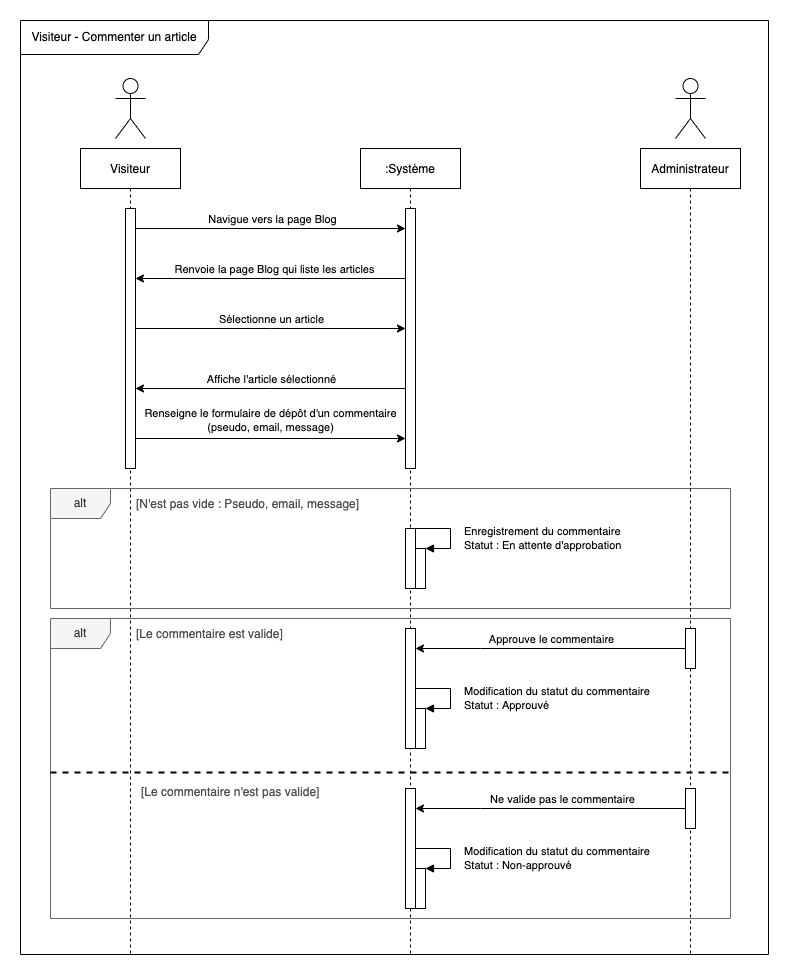

The diagram above was exported from draw.io. Its source (the exported page's mxGraphModel, read from the mxfile embedded in the PNG):
<mxGraphModel dx="1965" dy="1850" grid="0" gridSize="10" guides="1" tooltips="1" connect="1" arrows="1" fold="1" page="0" pageScale="1" pageWidth="827" pageHeight="1169" math="0" shadow="0">
  <root>
    <mxCell id="-6NoLCXmMqoh6RPL-Tmf-0" />
    <mxCell id="-6NoLCXmMqoh6RPL-Tmf-1" parent="-6NoLCXmMqoh6RPL-Tmf-0" />
    <mxCell id="erJ40L-2XxPpT1GcGTev-13" value="alt" style="shape=umlFrame;whiteSpace=wrap;html=1;fillColor=#f5f5f5;fontColor=#333333;strokeColor=#666666;" parent="-6NoLCXmMqoh6RPL-Tmf-1" vertex="1">
      <mxGeometry x="160" y="550" width="680" height="300" as="geometry" />
    </mxCell>
    <mxCell id="-6NoLCXmMqoh6RPL-Tmf-2" value="Visiteur" style="shape=umlLifeline;perimeter=lifelinePerimeter;container=1;collapsible=0;recursiveResize=0;rounded=0;shadow=0;strokeWidth=1;size=40;perimeterSpacing=12;gradientColor=none;glass=0;sketch=0;" parent="-6NoLCXmMqoh6RPL-Tmf-1" vertex="1">
      <mxGeometry x="190" y="80" width="100" height="805" as="geometry" />
    </mxCell>
    <mxCell id="-6NoLCXmMqoh6RPL-Tmf-23" value="" style="html=1;points=[];perimeter=orthogonalPerimeter;rounded=0;sketch=0;" parent="-6NoLCXmMqoh6RPL-Tmf-2" vertex="1">
      <mxGeometry x="45" y="60" width="10" height="260" as="geometry" />
    </mxCell>
    <mxCell id="-6NoLCXmMqoh6RPL-Tmf-11" value=":Système" style="shape=umlLifeline;perimeter=lifelinePerimeter;container=1;collapsible=0;recursiveResize=0;rounded=0;shadow=0;strokeWidth=1;" parent="-6NoLCXmMqoh6RPL-Tmf-1" vertex="1">
      <mxGeometry x="470" y="80" width="100" height="806" as="geometry" />
    </mxCell>
    <mxCell id="-6NoLCXmMqoh6RPL-Tmf-22" value="" style="html=1;points=[];perimeter=orthogonalPerimeter;rounded=0;sketch=0;" parent="-6NoLCXmMqoh6RPL-Tmf-11" vertex="1">
      <mxGeometry x="45" y="60" width="10" height="260" as="geometry" />
    </mxCell>
    <mxCell id="erJ40L-2XxPpT1GcGTev-9" value="" style="html=1;points=[];perimeter=orthogonalPerimeter;rounded=0;sketch=0;" parent="-6NoLCXmMqoh6RPL-Tmf-11" vertex="1">
      <mxGeometry x="45" y="480" width="10" height="120" as="geometry" />
    </mxCell>
    <mxCell id="erJ40L-2XxPpT1GcGTev-22" value="" style="html=1;points=[];perimeter=orthogonalPerimeter;rounded=0;sketch=0;" parent="-6NoLCXmMqoh6RPL-Tmf-11" vertex="1">
      <mxGeometry x="55" y="560" width="10" height="40" as="geometry" />
    </mxCell>
    <mxCell id="erJ40L-2XxPpT1GcGTev-23" value="&lt;span style=&quot;text-align: center&quot;&gt;Modification du statut du commentaire&lt;/span&gt;&lt;br style=&quot;text-align: center&quot;&gt;&lt;span style=&quot;text-align: center&quot;&gt;Statut : Approuvé&lt;/span&gt;" style="edgeStyle=orthogonalEdgeStyle;html=1;align=left;spacingLeft=2;endArrow=block;rounded=0;entryX=1;entryY=0;sketch=0;" parent="-6NoLCXmMqoh6RPL-Tmf-11" edge="1">
      <mxGeometry x="0.125" y="10" relative="1" as="geometry">
        <mxPoint x="55" y="540" as="sourcePoint" />
        <Array as="points">
          <mxPoint x="90" y="540" />
          <mxPoint x="90" y="560" />
        </Array>
        <mxPoint x="65" y="560" as="targetPoint" />
        <mxPoint as="offset" />
      </mxGeometry>
    </mxCell>
    <mxCell id="JGeyFA277doxhrk3Ys0a-2" value="" style="html=1;points=[];perimeter=orthogonalPerimeter;rounded=0;sketch=0;" parent="-6NoLCXmMqoh6RPL-Tmf-11" vertex="1">
      <mxGeometry x="45" y="640" width="10" height="120" as="geometry" />
    </mxCell>
    <mxCell id="JGeyFA277doxhrk3Ys0a-7" value="" style="html=1;points=[];perimeter=orthogonalPerimeter;rounded=0;sketch=0;strokeWidth=1;" parent="-6NoLCXmMqoh6RPL-Tmf-11" vertex="1">
      <mxGeometry x="55" y="720" width="10" height="40" as="geometry" />
    </mxCell>
    <mxCell id="JGeyFA277doxhrk3Ys0a-8" value="Modification du statut du commentaire&lt;br&gt;Statut : Non-approuvé" style="edgeStyle=orthogonalEdgeStyle;html=1;align=left;spacingLeft=2;endArrow=block;rounded=0;entryX=1;entryY=0;sketch=0;strokeWidth=1;" parent="-6NoLCXmMqoh6RPL-Tmf-11" source="JGeyFA277doxhrk3Ys0a-2" target="JGeyFA277doxhrk3Ys0a-7" edge="1">
      <mxGeometry x="0.1243" y="10" relative="1" as="geometry">
        <mxPoint x="60" y="700" as="sourcePoint" />
        <Array as="points">
          <mxPoint x="90" y="700" />
          <mxPoint x="90" y="720" />
        </Array>
        <mxPoint as="offset" />
      </mxGeometry>
    </mxCell>
    <mxCell id="-6NoLCXmMqoh6RPL-Tmf-21" value="" style="shape=umlActor;verticalLabelPosition=bottom;verticalAlign=top;html=1;outlineConnect=0;" parent="-6NoLCXmMqoh6RPL-Tmf-1" vertex="1">
      <mxGeometry x="225" y="10" width="30" height="60" as="geometry" />
    </mxCell>
    <mxCell id="-6NoLCXmMqoh6RPL-Tmf-24" style="edgeStyle=orthogonalEdgeStyle;curved=0;rounded=1;sketch=0;orthogonalLoop=1;jettySize=auto;html=1;" parent="-6NoLCXmMqoh6RPL-Tmf-1" source="-6NoLCXmMqoh6RPL-Tmf-22" target="-6NoLCXmMqoh6RPL-Tmf-23" edge="1">
      <mxGeometry relative="1" as="geometry">
        <Array as="points">
          <mxPoint x="380" y="210" />
          <mxPoint x="380" y="210" />
        </Array>
      </mxGeometry>
    </mxCell>
    <mxCell id="-6NoLCXmMqoh6RPL-Tmf-27" value="Renvoie la page Blog qui liste les articles" style="edgeLabel;html=1;align=center;verticalAlign=middle;resizable=0;points=[];" parent="-6NoLCXmMqoh6RPL-Tmf-24" vertex="1" connectable="0">
      <mxGeometry x="-0.0111" y="-2" relative="1" as="geometry">
        <mxPoint y="-8" as="offset" />
      </mxGeometry>
    </mxCell>
    <mxCell id="-6NoLCXmMqoh6RPL-Tmf-25" style="edgeStyle=orthogonalEdgeStyle;rounded=0;sketch=0;orthogonalLoop=1;jettySize=auto;html=1;" parent="-6NoLCXmMqoh6RPL-Tmf-1" source="-6NoLCXmMqoh6RPL-Tmf-23" target="-6NoLCXmMqoh6RPL-Tmf-22" edge="1">
      <mxGeometry relative="1" as="geometry">
        <Array as="points">
          <mxPoint x="410" y="160" />
          <mxPoint x="410" y="160" />
        </Array>
      </mxGeometry>
    </mxCell>
    <mxCell id="-6NoLCXmMqoh6RPL-Tmf-26" value="Navigue vers la page Blog" style="edgeLabel;html=1;align=center;verticalAlign=middle;resizable=0;points=[];" parent="-6NoLCXmMqoh6RPL-Tmf-25" vertex="1" connectable="0">
      <mxGeometry x="0.1824" relative="1" as="geometry">
        <mxPoint x="-24" y="-10" as="offset" />
      </mxGeometry>
    </mxCell>
    <mxCell id="-6NoLCXmMqoh6RPL-Tmf-29" style="edgeStyle=orthogonalEdgeStyle;rounded=0;sketch=0;orthogonalLoop=1;jettySize=auto;html=1;" parent="-6NoLCXmMqoh6RPL-Tmf-1" source="-6NoLCXmMqoh6RPL-Tmf-23" target="-6NoLCXmMqoh6RPL-Tmf-22" edge="1">
      <mxGeometry relative="1" as="geometry">
        <Array as="points">
          <mxPoint x="380" y="260" />
          <mxPoint x="380" y="260" />
        </Array>
      </mxGeometry>
    </mxCell>
    <mxCell id="-6NoLCXmMqoh6RPL-Tmf-30" value="Sélectionne un article" style="edgeLabel;html=1;align=center;verticalAlign=middle;resizable=0;points=[];" parent="-6NoLCXmMqoh6RPL-Tmf-29" vertex="1" connectable="0">
      <mxGeometry x="0.0019" y="3" relative="1" as="geometry">
        <mxPoint y="-7" as="offset" />
      </mxGeometry>
    </mxCell>
    <mxCell id="-6NoLCXmMqoh6RPL-Tmf-31" style="edgeStyle=orthogonalEdgeStyle;rounded=0;sketch=0;orthogonalLoop=1;jettySize=auto;html=1;" parent="-6NoLCXmMqoh6RPL-Tmf-1" source="-6NoLCXmMqoh6RPL-Tmf-22" target="-6NoLCXmMqoh6RPL-Tmf-23" edge="1">
      <mxGeometry relative="1" as="geometry">
        <Array as="points">
          <mxPoint x="380" y="320" />
          <mxPoint x="380" y="320" />
        </Array>
      </mxGeometry>
    </mxCell>
    <mxCell id="-6NoLCXmMqoh6RPL-Tmf-32" value="Affiche l'article sélectionné" style="edgeLabel;html=1;align=center;verticalAlign=middle;resizable=0;points=[];" parent="-6NoLCXmMqoh6RPL-Tmf-31" vertex="1" connectable="0">
      <mxGeometry x="0.1478" relative="1" as="geometry">
        <mxPoint x="20" y="-10" as="offset" />
      </mxGeometry>
    </mxCell>
    <mxCell id="-6NoLCXmMqoh6RPL-Tmf-33" style="edgeStyle=orthogonalEdgeStyle;rounded=0;sketch=0;orthogonalLoop=1;jettySize=auto;html=1;" parent="-6NoLCXmMqoh6RPL-Tmf-1" source="-6NoLCXmMqoh6RPL-Tmf-23" target="-6NoLCXmMqoh6RPL-Tmf-22" edge="1">
      <mxGeometry relative="1" as="geometry">
        <Array as="points">
          <mxPoint x="420" y="370" />
          <mxPoint x="420" y="370" />
        </Array>
      </mxGeometry>
    </mxCell>
    <mxCell id="-6NoLCXmMqoh6RPL-Tmf-34" value="Renseigne le formulaire de dépôt d'un commentaire&lt;br&gt;(pseudo, email, message)" style="edgeLabel;html=1;align=center;verticalAlign=middle;resizable=0;points=[];" parent="-6NoLCXmMqoh6RPL-Tmf-33" vertex="1" connectable="0">
      <mxGeometry x="0.3045" y="-2" relative="1" as="geometry">
        <mxPoint x="-41" y="-21" as="offset" />
      </mxGeometry>
    </mxCell>
    <mxCell id="1RFGXoVIt9EVekP-MA3H-0" value="alt" style="shape=umlFrame;whiteSpace=wrap;html=1;fillColor=#f5f5f5;fontColor=#333333;strokeColor=#666666;" parent="-6NoLCXmMqoh6RPL-Tmf-1" vertex="1">
      <mxGeometry x="160" y="420" width="680" height="120" as="geometry" />
    </mxCell>
    <mxCell id="erJ40L-2XxPpT1GcGTev-0" value="[N'est pas vide : Pseudo, email, message]" style="text;align=left;verticalAlign=middle;spacingLeft=4;spacingRight=4;overflow=hidden;points=[[0,0.5],[1,0.5]];portConstraint=eastwest;rotatable=0;fontColor=#4D4D4D;" parent="-6NoLCXmMqoh6RPL-Tmf-1" vertex="1">
      <mxGeometry x="240" y="420" width="270" height="30" as="geometry" />
    </mxCell>
    <mxCell id="erJ40L-2XxPpT1GcGTev-1" value="" style="html=1;points=[];perimeter=orthogonalPerimeter;rounded=0;sketch=0;" parent="-6NoLCXmMqoh6RPL-Tmf-1" vertex="1">
      <mxGeometry x="515" y="460" width="10" height="60" as="geometry" />
    </mxCell>
    <mxCell id="erJ40L-2XxPpT1GcGTev-6" value="Administrateur" style="shape=umlLifeline;perimeter=lifelinePerimeter;container=1;collapsible=0;recursiveResize=0;rounded=0;shadow=0;strokeWidth=1;size=40;perimeterSpacing=12;gradientColor=none;glass=0;sketch=0;" parent="-6NoLCXmMqoh6RPL-Tmf-1" vertex="1">
      <mxGeometry x="750" y="80" width="100" height="805" as="geometry" />
    </mxCell>
    <mxCell id="erJ40L-2XxPpT1GcGTev-10" value="" style="html=1;points=[];perimeter=orthogonalPerimeter;rounded=0;sketch=0;" parent="erJ40L-2XxPpT1GcGTev-6" vertex="1">
      <mxGeometry x="45" y="480" width="10" height="40" as="geometry" />
    </mxCell>
    <mxCell id="JGeyFA277doxhrk3Ys0a-1" value="" style="html=1;points=[];perimeter=orthogonalPerimeter;rounded=0;sketch=0;" parent="erJ40L-2XxPpT1GcGTev-6" vertex="1">
      <mxGeometry x="45" y="640" width="10" height="40" as="geometry" />
    </mxCell>
    <mxCell id="erJ40L-2XxPpT1GcGTev-8" value="" style="shape=umlActor;verticalLabelPosition=bottom;verticalAlign=top;html=1;outlineConnect=0;" parent="-6NoLCXmMqoh6RPL-Tmf-1" vertex="1">
      <mxGeometry x="785" y="10" width="30" height="60" as="geometry" />
    </mxCell>
    <mxCell id="erJ40L-2XxPpT1GcGTev-11" style="edgeStyle=orthogonalEdgeStyle;rounded=0;sketch=0;orthogonalLoop=1;jettySize=auto;html=1;" parent="-6NoLCXmMqoh6RPL-Tmf-1" source="erJ40L-2XxPpT1GcGTev-10" target="erJ40L-2XxPpT1GcGTev-9" edge="1">
      <mxGeometry relative="1" as="geometry">
        <Array as="points">
          <mxPoint x="590" y="580" />
          <mxPoint x="590" y="580" />
        </Array>
      </mxGeometry>
    </mxCell>
    <mxCell id="erJ40L-2XxPpT1GcGTev-12" value="Approuve le commentaire" style="edgeLabel;html=1;align=center;verticalAlign=middle;resizable=0;points=[];" parent="erJ40L-2XxPpT1GcGTev-11" vertex="1" connectable="0">
      <mxGeometry x="0.2978" y="-2" relative="1" as="geometry">
        <mxPoint x="40" y="-8" as="offset" />
      </mxGeometry>
    </mxCell>
    <mxCell id="erJ40L-2XxPpT1GcGTev-16" value="[Le commentaire est valide]" style="text;align=left;verticalAlign=middle;spacingLeft=4;spacingRight=4;overflow=hidden;points=[[0,0.5],[1,0.5]];portConstraint=eastwest;rotatable=0;fontColor=#4D4D4D;" parent="-6NoLCXmMqoh6RPL-Tmf-1" vertex="1">
      <mxGeometry x="240" y="550" width="270" height="30" as="geometry" />
    </mxCell>
    <mxCell id="erJ40L-2XxPpT1GcGTev-19" value="" style="html=1;points=[];perimeter=orthogonalPerimeter;rounded=0;sketch=0;" parent="-6NoLCXmMqoh6RPL-Tmf-1" vertex="1">
      <mxGeometry x="525" y="480" width="10" height="40" as="geometry" />
    </mxCell>
    <mxCell id="erJ40L-2XxPpT1GcGTev-20" value="&lt;span style=&quot;text-align: center&quot;&gt;Enregistrement du commentaire&lt;/span&gt;&lt;br style=&quot;text-align: center&quot;&gt;&lt;span style=&quot;text-align: center&quot;&gt;Statut : En attente d'approbation&lt;/span&gt;" style="edgeStyle=orthogonalEdgeStyle;html=1;align=left;spacingLeft=2;endArrow=block;rounded=0;entryX=1;entryY=0;sketch=0;" parent="-6NoLCXmMqoh6RPL-Tmf-1" edge="1">
      <mxGeometry x="0.125" y="10" relative="1" as="geometry">
        <mxPoint x="525" y="460" as="sourcePoint" />
        <Array as="points">
          <mxPoint x="560" y="460" />
          <mxPoint x="560" y="480" />
        </Array>
        <mxPoint x="535" y="480" as="targetPoint" />
        <mxPoint as="offset" />
      </mxGeometry>
    </mxCell>
    <mxCell id="erJ40L-2XxPpT1GcGTev-24" value="" style="line;strokeWidth=2;fillColor=none;align=left;verticalAlign=middle;spacingTop=-1;spacingLeft=3;spacingRight=3;rotatable=0;labelPosition=right;points=[];portConstraint=eastwest;rounded=0;sketch=0;dashed=1;" parent="-6NoLCXmMqoh6RPL-Tmf-1" vertex="1">
      <mxGeometry x="160" y="700" width="680" height="8" as="geometry" />
    </mxCell>
    <mxCell id="JGeyFA277doxhrk3Ys0a-0" value="[Le commentaire n'est pas valide]" style="text;align=left;verticalAlign=middle;spacingLeft=4;spacingRight=4;overflow=hidden;points=[[0,0.5],[1,0.5]];portConstraint=eastwest;rotatable=0;fontColor=#4D4D4D;" parent="-6NoLCXmMqoh6RPL-Tmf-1" vertex="1">
      <mxGeometry x="245" y="708" width="270" height="30" as="geometry" />
    </mxCell>
    <mxCell id="JGeyFA277doxhrk3Ys0a-5" style="edgeStyle=orthogonalEdgeStyle;rounded=0;sketch=0;orthogonalLoop=1;jettySize=auto;html=1;" parent="-6NoLCXmMqoh6RPL-Tmf-1" source="JGeyFA277doxhrk3Ys0a-1" target="JGeyFA277doxhrk3Ys0a-2" edge="1">
      <mxGeometry relative="1" as="geometry">
        <Array as="points">
          <mxPoint x="590" y="740" />
          <mxPoint x="590" y="740" />
        </Array>
      </mxGeometry>
    </mxCell>
    <mxCell id="JGeyFA277doxhrk3Ys0a-6" value="Ne valide pas le commentaire" style="edgeLabel;html=1;align=center;verticalAlign=middle;resizable=0;points=[];" parent="JGeyFA277doxhrk3Ys0a-5" vertex="1" connectable="0">
      <mxGeometry x="0.2456" y="-2" relative="1" as="geometry">
        <mxPoint x="43" y="-8" as="offset" />
      </mxGeometry>
    </mxCell>
    <mxCell id="mmzGf_Q8edwqI5xDoKJR-0" value="Visiteur - Commenter un article" style="shape=umlFrame;whiteSpace=wrap;html=1;width=188;height=34;" vertex="1" parent="-6NoLCXmMqoh6RPL-Tmf-1">
      <mxGeometry x="130" y="-48" width="748" height="934" as="geometry" />
    </mxCell>
  </root>
</mxGraphModel>